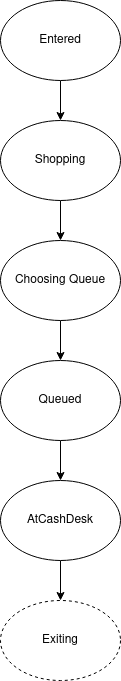

The diagram above was exported from draw.io. Its source (the exported page's mxGraphModel, read from the mxfile embedded in the PNG):
<mxGraphModel dx="1422" dy="790" grid="1" gridSize="10" guides="1" tooltips="1" connect="1" arrows="1" fold="1" page="1" pageScale="1" pageWidth="850" pageHeight="1100" math="0" shadow="0">
  <root>
    <mxCell id="0" />
    <mxCell id="1" parent="0" />
    <mxCell id="ABw67tHWCAeVK_Q0H2CB-7" style="edgeStyle=orthogonalEdgeStyle;rounded=0;orthogonalLoop=1;jettySize=auto;html=1;exitX=0.5;exitY=1;exitDx=0;exitDy=0;entryX=0.5;entryY=0;entryDx=0;entryDy=0;" edge="1" parent="1" source="ABw67tHWCAeVK_Q0H2CB-1" target="ABw67tHWCAeVK_Q0H2CB-2">
      <mxGeometry relative="1" as="geometry" />
    </mxCell>
    <mxCell id="ABw67tHWCAeVK_Q0H2CB-1" value="Entered" style="ellipse;whiteSpace=wrap;html=1;" vertex="1" parent="1">
      <mxGeometry x="365" y="40" width="120" height="80" as="geometry" />
    </mxCell>
    <mxCell id="ABw67tHWCAeVK_Q0H2CB-8" style="edgeStyle=orthogonalEdgeStyle;rounded=0;orthogonalLoop=1;jettySize=auto;html=1;exitX=0.5;exitY=1;exitDx=0;exitDy=0;entryX=0.5;entryY=0;entryDx=0;entryDy=0;" edge="1" parent="1" source="ABw67tHWCAeVK_Q0H2CB-2" target="ABw67tHWCAeVK_Q0H2CB-3">
      <mxGeometry relative="1" as="geometry" />
    </mxCell>
    <mxCell id="ABw67tHWCAeVK_Q0H2CB-2" value="Shopping" style="ellipse;whiteSpace=wrap;html=1;" vertex="1" parent="1">
      <mxGeometry x="365" y="160" width="120" height="80" as="geometry" />
    </mxCell>
    <mxCell id="ABw67tHWCAeVK_Q0H2CB-9" style="edgeStyle=orthogonalEdgeStyle;rounded=0;orthogonalLoop=1;jettySize=auto;html=1;exitX=0.5;exitY=1;exitDx=0;exitDy=0;entryX=0.5;entryY=0;entryDx=0;entryDy=0;" edge="1" parent="1" source="ABw67tHWCAeVK_Q0H2CB-3" target="ABw67tHWCAeVK_Q0H2CB-4">
      <mxGeometry relative="1" as="geometry" />
    </mxCell>
    <mxCell id="ABw67tHWCAeVK_Q0H2CB-3" value="Choosing Queue" style="ellipse;whiteSpace=wrap;html=1;" vertex="1" parent="1">
      <mxGeometry x="365" y="280" width="120" height="80" as="geometry" />
    </mxCell>
    <mxCell id="ABw67tHWCAeVK_Q0H2CB-10" style="edgeStyle=orthogonalEdgeStyle;rounded=0;orthogonalLoop=1;jettySize=auto;html=1;exitX=0.5;exitY=1;exitDx=0;exitDy=0;entryX=0.5;entryY=0;entryDx=0;entryDy=0;" edge="1" parent="1" source="ABw67tHWCAeVK_Q0H2CB-4" target="ABw67tHWCAeVK_Q0H2CB-5">
      <mxGeometry relative="1" as="geometry" />
    </mxCell>
    <mxCell id="ABw67tHWCAeVK_Q0H2CB-4" value="Queued" style="ellipse;whiteSpace=wrap;html=1;" vertex="1" parent="1">
      <mxGeometry x="365" y="400" width="120" height="80" as="geometry" />
    </mxCell>
    <mxCell id="ABw67tHWCAeVK_Q0H2CB-13" style="edgeStyle=orthogonalEdgeStyle;rounded=0;orthogonalLoop=1;jettySize=auto;html=1;exitX=0.5;exitY=1;exitDx=0;exitDy=0;entryX=0.5;entryY=0;entryDx=0;entryDy=0;" edge="1" parent="1" source="ABw67tHWCAeVK_Q0H2CB-5" target="ABw67tHWCAeVK_Q0H2CB-12">
      <mxGeometry relative="1" as="geometry" />
    </mxCell>
    <mxCell id="ABw67tHWCAeVK_Q0H2CB-5" value="AtCashDesk" style="ellipse;whiteSpace=wrap;html=1;" vertex="1" parent="1">
      <mxGeometry x="365" y="520" width="120" height="80" as="geometry" />
    </mxCell>
    <mxCell id="ABw67tHWCAeVK_Q0H2CB-12" value="Exiting" style="ellipse;whiteSpace=wrap;html=1;dashed=1;" vertex="1" parent="1">
      <mxGeometry x="365" y="640" width="120" height="80" as="geometry" />
    </mxCell>
  </root>
</mxGraphModel>